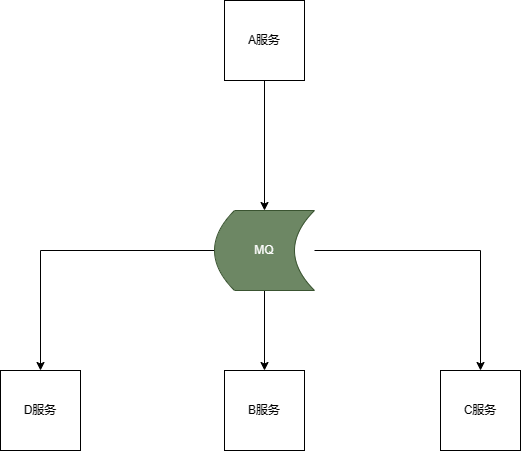

The diagram above was exported from draw.io. Its source (the exported page's mxGraphModel, read from the mxfile embedded in the PNG):
<mxGraphModel dx="1386" dy="806" grid="1" gridSize="10" guides="1" tooltips="1" connect="1" arrows="1" fold="1" page="1" pageScale="1" pageWidth="827" pageHeight="1169" math="0" shadow="0">
  <root>
    <mxCell id="0" />
    <mxCell id="1" parent="0" />
    <mxCell id="xmEzaSjgnuiluHqUhVqB-7" style="edgeStyle=orthogonalEdgeStyle;rounded=0;orthogonalLoop=1;jettySize=auto;html=1;entryX=0.5;entryY=0;entryDx=0;entryDy=0;" edge="1" parent="1" source="xmEzaSjgnuiluHqUhVqB-1" target="xmEzaSjgnuiluHqUhVqB-3">
      <mxGeometry relative="1" as="geometry" />
    </mxCell>
    <mxCell id="xmEzaSjgnuiluHqUhVqB-8" style="edgeStyle=orthogonalEdgeStyle;rounded=0;orthogonalLoop=1;jettySize=auto;html=1;" edge="1" parent="1" source="xmEzaSjgnuiluHqUhVqB-1" target="xmEzaSjgnuiluHqUhVqB-4">
      <mxGeometry relative="1" as="geometry" />
    </mxCell>
    <mxCell id="xmEzaSjgnuiluHqUhVqB-9" style="edgeStyle=orthogonalEdgeStyle;rounded=0;orthogonalLoop=1;jettySize=auto;html=1;" edge="1" parent="1" source="xmEzaSjgnuiluHqUhVqB-1" target="xmEzaSjgnuiluHqUhVqB-5">
      <mxGeometry relative="1" as="geometry" />
    </mxCell>
    <mxCell id="xmEzaSjgnuiluHqUhVqB-1" value="MQ" style="shape=dataStorage;whiteSpace=wrap;html=1;fixedSize=1;fillColor=#6d8764;fontColor=#ffffff;strokeColor=#3A5431;" vertex="1" parent="1">
      <mxGeometry x="364" y="370" width="100" height="80" as="geometry" />
    </mxCell>
    <mxCell id="xmEzaSjgnuiluHqUhVqB-6" style="edgeStyle=orthogonalEdgeStyle;rounded=0;orthogonalLoop=1;jettySize=auto;html=1;" edge="1" parent="1" source="xmEzaSjgnuiluHqUhVqB-2" target="xmEzaSjgnuiluHqUhVqB-1">
      <mxGeometry relative="1" as="geometry" />
    </mxCell>
    <mxCell id="xmEzaSjgnuiluHqUhVqB-2" value="A服务" style="whiteSpace=wrap;html=1;aspect=fixed;" vertex="1" parent="1">
      <mxGeometry x="374" y="160" width="80" height="80" as="geometry" />
    </mxCell>
    <mxCell id="xmEzaSjgnuiluHqUhVqB-3" value="D服务" style="whiteSpace=wrap;html=1;aspect=fixed;" vertex="1" parent="1">
      <mxGeometry x="150" y="530" width="80" height="80" as="geometry" />
    </mxCell>
    <mxCell id="xmEzaSjgnuiluHqUhVqB-4" value="B服务" style="whiteSpace=wrap;html=1;aspect=fixed;" vertex="1" parent="1">
      <mxGeometry x="374" y="530" width="80" height="80" as="geometry" />
    </mxCell>
    <mxCell id="xmEzaSjgnuiluHqUhVqB-5" value="C服务" style="whiteSpace=wrap;html=1;aspect=fixed;" vertex="1" parent="1">
      <mxGeometry x="590" y="530" width="80" height="80" as="geometry" />
    </mxCell>
  </root>
</mxGraphModel>